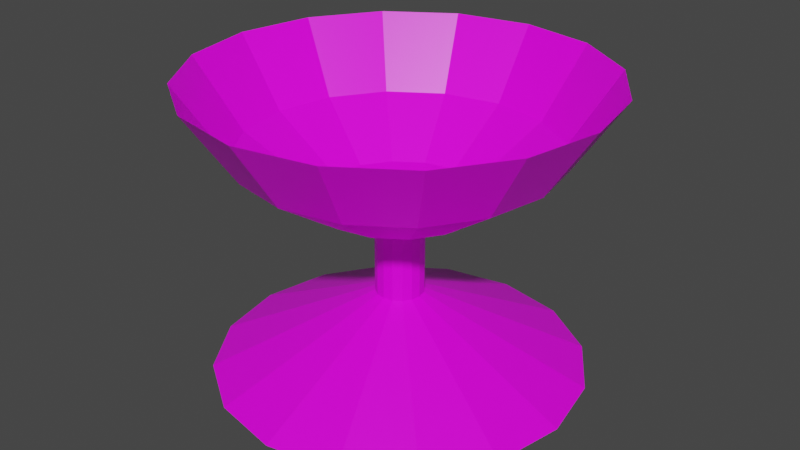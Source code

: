 # Source: lightorb.blend  (saved by Blender 2.81.16; exported with 4.5.12 LTS)
import bpy
from mathutils import Matrix  # noqa: F401  (used for matrix-valued properties, if any)

bpy.ops.wm.read_factory_settings(use_empty=True)
scene = bpy.context.scene
scene.name = 'Scene'

# ---- collections
col_collection = bpy.data.collections.new('Collection'); scene.collection.children.link(col_collection)

# ---- images (referenced by path relative to the original .blend; pixels are not part of the script)
import os
ASSET_DIR = os.environ.get("B2B_ASSET_DIR", "")  # directory of the original .blend (textures are referenced by path, not embedded)
HERE = os.path.dirname(os.path.abspath(__file__))  # packed textures are extracted next to this script under _unpacked/

def load_image(name, relpath, width, height, colorspace="sRGB"):
    """Load a texture the original file referenced (path relative to the .blend, or extracted next to this script)."""
    p = next((c for c in (os.path.join(HERE, relpath), os.path.join(ASSET_DIR, relpath)) if relpath and os.path.exists(c)), "")
    if p:
        img = bpy.data.images.load(p, check_existing=True)
        img.name = name
    else:  # same state as the original file: an image datablock whose file is absent (Cycles renders it pink)
        img = bpy.data.images.new(name, width, height)
        img.source = "FILE"
        img.filepath = "//" + (relpath or name)
    img.colorspace_settings.name = colorspace
    return img
img_boy1_png = load_image('boy1.png', 'Sprites/boy1.png', 1024, 1024, 'sRGB')

# ---- materials (node trees are filled in below, after node groups)
mat_material = bpy.data.materials.new('Material')
mat_material.alpha_threshold = 0.0
mat_material.use_transparent_shadow = False
mat_material.line_color = (0.0, 0.0, 0.0, 1.0)

# ---- material node trees
mat_material.use_nodes = True; mat_material.node_tree.nodes.clear()
_N = mat_material.node_tree.nodes; _L = mat_material.node_tree.links
n0 = _N.new('ShaderNodeOutputMaterial'); n0.name = 'Material Output'; n0.location = (300, 300)
n1 = _N.new('ShaderNodeBsdfPrincipled'); n1.name = 'Principled BSDF'; n1.location = (10, 300)
n1.distribution = 'GGX'
n1.subsurface_method = 'BURLEY'
n1.inputs[2].default_value = 0.4
n1.inputs[3].default_value = 1.45
n1.inputs[27].default_value = (0.0, 0.0, 0.0, 1.0)
n1.inputs[28].default_value = 1.0
n2 = _N.new('ShaderNodeTexImage'); n2.name = 'Image Texture'; n2.location = (-280, 275)
n2.image = img_boy1_png
_L.new(n1.outputs[0], n0.inputs[0])
_L.new(n2.outputs[0], n1.inputs[0])
n0.is_active_output = True

# ---- world
world_world = bpy.data.worlds.new('World'); scene.world = world_world
world_world.use_nodes = True; world_world.node_tree.nodes.clear()
_N = world_world.node_tree.nodes; _L = world_world.node_tree.links
n0 = _N.new('ShaderNodeOutputWorld'); n0.name = 'World Output'; n0.location = (300, 300)
n1 = _N.new('ShaderNodeBackground'); n1.name = 'Background'; n1.location = (10, 300)
n1.inputs[0].default_value = (0.05088, 0.05088, 0.05088, 1.0)
_L.new(n1.outputs[0], n0.inputs[0])
n0.is_active_output = True
world_world.color = (0.05088, 0.05088, 0.05088)
world_world.use_sun_shadow = False
world_world.sun_shadow_jitter_overblur = 0.0

# ---- meshes
me_sphere = bpy.data.meshes.new('Sphere')
me_sphere.from_pydata([(0.0, 0.9239, 1.35), (0.0, 0.3827, 0.8087), (0.3536, 0.8536, 1.35), (0.2706, 0.6533, 1.026), (0.1464, 0.3536, 0.8087), (0.6533, 0.6533, 1.35), (0.5, 0.5, 1.026), (0.2706, 0.2706, 0.8087), (0.8536, 0.3536, 1.35), (0.6533, 0.2706, 1.026), (0.3536, 0.1464, 0.8087), (0.9239, 1.149e-08, 1.35), (0.7071, 7.11e-08, 1.026), (0.3827, 5.62e-08, 0.8087), (0.8536, -0.3536, 1.35), (0.6533, -0.2706, 1.026), (0.3536, -0.1464, 0.8087), (0.6533, -0.6533, 1.35), (0.5, -0.5, 1.026), (0.2706, -0.2706, 0.8087), (0.3536, -0.8536, 1.35), (0.2706, -0.6533, 1.026), (0.1464, -0.3536, 0.8087), (-2.962e-07, -0.9239, 1.35), (-2.664e-07, -0.7071, 1.026), (-1.621e-07, -0.3827, 0.8087), (-0.3536, -0.8536, 1.35), (-0.2706, -0.6533, 1.026), (-0.1464, -0.3536, 0.8087), (-0.6533, -0.6533, 1.35), (-0.5, -0.5, 1.026), (-0.2706, -0.2706, 0.8087), (-0.8536, -0.3536, 1.35), (-0.6533, -0.2706, 1.026), (-0.3536, -0.1464, 0.8087), (-0.9239, 5.181e-07, 1.35), (-0.7071, 4.883e-07, 1.026), (-0.3827, 3.393e-07, 0.8087), (-0.8536, 0.3536, 1.35), (-0.6533, 0.2706, 1.026), (-0.3536, 0.1464, 0.8087), (-0.6533, 0.6533, 1.35), (-0.5, 0.5, 1.026), (-0.2706, 0.2706, 0.8087), (-0.3536, 0.8536, 1.35), (-0.2706, 0.6533, 1.026), (-0.1464, 0.3536, 0.8087), (4.34e-07, 0.7071, 1.026), (0.0, 0.1104, 0.3642), (0.0, 0.1104, 0.7546), (0.04226, 0.102, 0.7546), (0.0781, 0.0781, 0.7546), (0.102, 0.04226, 0.7546), (0.1104, 1.236e-07, 0.7546), (0.102, -0.04226, 0.7546), (0.0781, -0.07809, 0.7546), (0.04226, -0.102, 0.7546), (-4.678e-08, -0.1104, 0.7546), (-0.04226, -0.102, 0.7546), (-0.0781, -0.07809, 0.7546), (-0.102, -0.04226, 0.7546), (-0.1104, 2.053e-07, 0.7546), (-0.102, 0.04226, 0.7546), (-0.0781, 0.0781, 0.7546), (-0.04226, 0.102, 0.7546), (0.04226, 0.102, 0.3642), (0.0781, 0.0781, 0.3642), (0.102, 0.04226, 0.3642), (0.1104, 1.236e-07, 0.3642), (0.102, -0.04226, 0.3642), (0.0781, -0.07809, 0.3642), (0.04226, -0.102, 0.3642), (-4.678e-08, -0.1104, 0.3642), (-0.04226, -0.102, 0.3642), (-0.0781, -0.07809, 0.3642), (-0.102, -0.04226, 0.3642), (-0.1104, 2.053e-07, 0.3642), (-0.102, 0.04226, 0.3642), (-0.0781, 0.0781, 0.3642), (-0.04226, 0.102, 0.3642), (6.197e-09, 0.8453, 0.008179), (0.3235, 0.7809, 0.008179), (0.5977, 0.5977, 0.008179), (0.7809, 0.3235, 0.008179), (0.8453, -1.041e-07, 0.008179), (0.7809, -0.3235, 0.008179), (0.5977, -0.5977, 0.008179), (0.3235, -0.7809, 0.008179), (-3.518e-07, -0.8453, 0.008179), (-0.3235, -0.7809, 0.008179), (-0.5977, -0.5977, 0.008179), (-0.7809, -0.3235, 0.008179), (-0.8453, 5.213e-07, 0.008179), (-0.7809, 0.3235, 0.008179), (-0.5977, 0.5977, 0.008179), (-0.3235, 0.7809, 0.008179)], [], [(51, 50, 4, 7), (47, 0, 2, 3), (1, 47, 3, 4), (3, 2, 5, 6), (4, 3, 6, 7), (52, 51, 7, 10), (7, 6, 9, 10), (53, 52, 10, 13), (6, 5, 8, 9), (54, 53, 13, 16), (9, 8, 11, 12), (10, 9, 12, 13), (55, 54, 16, 19), (12, 11, 14, 15), (13, 12, 15, 16), (16, 15, 18, 19), (56, 55, 19, 22), (15, 14, 17, 18), (19, 18, 21, 22), (57, 56, 22, 25), (18, 17, 20, 21), (58, 57, 25, 28), (21, 20, 23, 24), (22, 21, 24, 25), (59, 58, 28, 31), (24, 23, 26, 27), (25, 24, 27, 28), (28, 27, 30, 31), (60, 59, 31, 34), (27, 26, 29, 30), (31, 30, 33, 34), (61, 60, 34, 37), (30, 29, 32, 33), (62, 61, 37, 40), (33, 32, 35, 36), (34, 33, 36, 37), (36, 35, 38, 39), (37, 36, 39, 40), (63, 62, 40, 43), (40, 39, 42, 43), (64, 63, 43, 46), (39, 38, 41, 42), (70, 71, 87, 86), (42, 41, 44, 45), (43, 42, 45, 46), (50, 49, 1, 4), (45, 44, 0, 47), (46, 45, 47, 1), (60, 61, 76, 75), (49, 64, 46, 1), (53, 54, 69, 68), (61, 62, 77, 76), (54, 55, 70, 69), (62, 63, 78, 77), (55, 56, 71, 70), (64, 49, 48, 79), (63, 64, 79, 78), (56, 57, 72, 71), (49, 50, 65, 48), (57, 58, 73, 72), (50, 51, 66, 65), (58, 59, 74, 73), (51, 52, 67, 66), (59, 60, 75, 74), (52, 53, 68, 67), (69, 70, 86, 85), (76, 77, 93, 92), (68, 69, 85, 84), (75, 76, 92, 91), (67, 68, 84, 83), (74, 75, 91, 90), (66, 67, 83, 82), (73, 74, 90, 89), (65, 66, 82, 81), (72, 73, 89, 88), (78, 79, 95, 94), (48, 65, 81, 80), (71, 72, 88, 87), (77, 78, 94, 93), (79, 48, 80, 95)])
_uv = me_sphere.uv_layers.new(name='UVMap')
_uv.uv.foreach_set('vector', [0.6253, 0.3747, 0.626, 0.3747, 0.6269, 0.3783, 0.6244, 0.3783, 0.6294, 0.3832, 0.6294, 0.3882, 0.6269, 0.3882, 0.6269, 0.3832, 0.6294, 0.3783, 0.6294, 0.3832, 0.6269, 0.3832, 0.6269, 0.3783, 0.6269, 0.3832, 0.6269, 0.3882, 0.6244, 0.3882, 0.6244, 0.3832, 0.6269, 0.3783, 0.6269, 0.3832, 0.6244, 0.3832, 0.6244, 0.3783, 0.6228, 0.3747, 0.6235, 0.3747, 0.6244, 0.3783, 0.6219, 0.3783, 0.6244, 0.3783, 0.6244, 0.3832, 0.6219, 0.3832, 0.6219, 0.3783, 0.6203, 0.3747, 0.621, 0.3747, 0.6219, 0.3783, 0.6194, 0.3783, 0.6244, 0.3832, 0.6244, 0.3882, 0.6219, 0.3882, 0.6219, 0.3832, 0.6178, 0.3747, 0.6185, 0.3747, 0.6194, 0.3783, 0.6169, 0.3783, 0.6219, 0.3832, 0.6219, 0.3882, 0.6194, 0.3882, 0.6194, 0.3832, 0.6219, 0.3783, 0.6219, 0.3832, 0.6194, 0.3832, 0.6194, 0.3783, 0.6153, 0.3747, 0.616, 0.3747, 0.6169, 0.3783, 0.6144, 0.3783, 0.6194, 0.3832, 0.6194, 0.3882, 0.6169, 0.3882, 0.6169, 0.3832, 0.6194, 0.3783, 0.6194, 0.3832, 0.6169, 0.3832, 0.6169, 0.3783, 0.6169, 0.3783, 0.6169, 0.3832, 0.6144, 0.3832, 0.6144, 0.3783, 0.6128, 0.3747, 0.6135, 0.3747, 0.6144, 0.3783, 0.6119, 0.3783, 0.6169, 0.3832, 0.6169, 0.3882, 0.6144, 0.3882, 0.6144, 0.3832, 0.6144, 0.3783, 0.6144, 0.3832, 0.6119, 0.3832, 0.6119, 0.3783, 0.6103, 0.3747, 0.611, 0.3747, 0.6119, 0.3783, 0.6094, 0.3783, 0.6144, 0.3832, 0.6144, 0.3882, 0.6119, 0.3882, 0.6119, 0.3832, 0.6078, 0.3747, 0.6085, 0.3747, 0.6094, 0.3783, 0.6069, 0.3783, 0.6119, 0.3832, 0.6119, 0.3882, 0.6094, 0.3882, 0.6094, 0.3832, 0.6119, 0.3783, 0.6119, 0.3832, 0.6094, 0.3832, 0.6094, 0.3783, 0.6053, 0.3747, 0.606, 0.3747, 0.6069, 0.3783, 0.6044, 0.3783, 0.6094, 0.3832, 0.6094, 0.3882, 0.6069, 0.3882, 0.6069, 0.3832, 0.6094, 0.3783, 0.6094, 0.3832, 0.6069, 0.3832, 0.6069, 0.3783, 0.6069, 0.3783, 0.6069, 0.3832, 0.6044, 0.3832, 0.6044, 0.3783, 0.6028, 0.3747, 0.6035, 0.3747, 0.6044, 0.3783, 0.6019, 0.3783, 0.6069, 0.3832, 0.6069, 0.3882, 0.6044, 0.3882, 0.6044, 0.3832, 0.6044, 0.3783, 0.6044, 0.3832, 0.6019, 0.3832, 0.6019, 0.3783, 0.6003, 0.3747, 0.601, 0.3747, 0.6019, 0.3783, 0.5994, 0.3783, 0.6044, 0.3832, 0.6044, 0.3882, 0.6019, 0.3882, 0.6019, 0.3832, 0.6378, 0.3747, 0.6385, 0.3747, 0.6394, 0.3783, 0.6369, 0.3783, 0.6019, 0.3832, 0.6019, 0.3882, 0.5994, 0.3882, 0.5994, 0.3832, 0.6019, 0.3783, 0.6019, 0.3832, 0.5994, 0.3832, 0.5994, 0.3783, 0.6394, 0.3832, 0.6394, 0.3882, 0.6369, 0.3882, 0.6369, 0.3832, 0.6394, 0.3783, 0.6394, 0.3832, 0.6369, 0.3832, 0.6369, 0.3783, 0.6353, 0.3747, 0.636, 0.3747, 0.6369, 0.3783, 0.6344, 0.3783, 0.6369, 0.3783, 0.6369, 0.3832, 0.6344, 0.3832, 0.6344, 0.3783, 0.6328, 0.3747, 0.6335, 0.3747, 0.6344, 0.3783, 0.6319, 0.3783, 0.6369, 0.3832, 0.6369, 0.3882, 0.6344, 0.3882, 0.6344, 0.3832, 0.6135, 0.3747, 0.6128, 0.3747, 0.6128, 0.3747, 0.6135, 0.3747, 0.6344, 0.3832, 0.6344, 0.3882, 0.6319, 0.3882, 0.6319, 0.3832, 0.6344, 0.3783, 0.6344, 0.3832, 0.6319, 0.3832, 0.6319, 0.3783, 0.6278, 0.3747, 0.6285, 0.3747, 0.6294, 0.3783, 0.6269, 0.3783, 0.6319, 0.3832, 0.6319, 0.3882, 0.6294, 0.3882, 0.6294, 0.3832, 0.6319, 0.3783, 0.6319, 0.3832, 0.6294, 0.3832, 0.6294, 0.3783, 0.601, 0.3747, 0.6003, 0.3747, 0.6003, 0.3747, 0.601, 0.3747, 0.6303, 0.3747, 0.631, 0.3747, 0.6319, 0.3783, 0.6294, 0.3783, 0.6185, 0.3747, 0.6178, 0.3747, 0.6178, 0.3747, 0.6185, 0.3747, 0.6385, 0.3747, 0.6378, 0.3747, 0.6378, 0.3747, 0.6385, 0.3747, 0.616, 0.3747, 0.6153, 0.3747, 0.6153, 0.3747, 0.616, 0.3747, 0.636, 0.3747, 0.6353, 0.3747, 0.6353, 0.3747, 0.636, 0.3747, 0.6135, 0.3747, 0.6128, 0.3747, 0.6128, 0.3747, 0.6135, 0.3747, 0.631, 0.3747, 0.6303, 0.3747, 0.6303, 0.3747, 0.631, 0.3747, 0.6335, 0.3747, 0.6328, 0.3747, 0.6328, 0.3747, 0.6335, 0.3747, 0.611, 0.3747, 0.6103, 0.3747, 0.6103, 0.3747, 0.611, 0.3747, 0.6285, 0.3747, 0.6278, 0.3747, 0.6278, 0.3747, 0.6285, 0.3747, 0.6085, 0.3747, 0.6078, 0.3747, 0.6078, 0.3747, 0.6085, 0.3747, 0.626, 0.3747, 0.6253, 0.3747, 0.6253, 0.3747, 0.626, 0.3747, 0.606, 0.3747, 0.6053, 0.3747, 0.6053, 0.3747, 0.606, 0.3747, 0.6235, 0.3747, 0.6228, 0.3747, 0.6228, 0.3747, 0.6235, 0.3747, 0.6035, 0.3747, 0.6028, 0.3747, 0.6028, 0.3747, 0.6035, 0.3747, 0.621, 0.3747, 0.6203, 0.3747, 0.6203, 0.3747, 0.621, 0.3747, 0.616, 0.3747, 0.6153, 0.3747, 0.6153, 0.3747, 0.616, 0.3747, 0.6385, 0.3747, 0.6378, 0.3747, 0.6378, 0.3747, 0.6385, 0.3747, 0.6185, 0.3747, 0.6178, 0.3747, 0.6178, 0.3747, 0.6185, 0.3747, 0.601, 0.3747, 0.6003, 0.3747, 0.6003, 0.3747, 0.601, 0.3747, 0.621, 0.3747, 0.6203, 0.3747, 0.6203, 0.3747, 0.621, 0.3747, 0.6035, 0.3747, 0.6028, 0.3747, 0.6028, 0.3747, 0.6035, 0.3747, 0.6235, 0.3747, 0.6228, 0.3747, 0.6228, 0.3747, 0.6235, 0.3747, 0.606, 0.3747, 0.6053, 0.3747, 0.6053, 0.3747, 0.606, 0.3747, 0.626, 0.3747, 0.6253, 0.3747, 0.6253, 0.3747, 0.626, 0.3747, 0.6085, 0.3747, 0.6078, 0.3747, 0.6078, 0.3747, 0.6085, 0.3747, 0.6335, 0.3747, 0.6328, 0.3747, 0.6328, 0.3747, 0.6335, 0.3747, 0.6285, 0.3747, 0.6278, 0.3747, 0.6278, 0.3747, 0.6285, 0.3747, 0.611, 0.3747, 0.6103, 0.3747, 0.6103, 0.3747, 0.611, 0.3747, 0.636, 0.3747, 0.6353, 0.3747, 0.6353, 0.3747, 0.636, 0.3747, 0.631, 0.3747, 0.6303, 0.3747, 0.6303, 0.3747, 0.631, 0.3747])
me_sphere.materials.append(mat_material)
me_sphere.use_remesh_fix_poles = True
me_sphere.use_remesh_preserve_attributes = False
me_sphere.use_mirror_vertex_groups = False
me_sphere.update()

# ---- objects
ob_sphere = bpy.data.objects.new('Sphere', me_sphere)

# ---- transforms, parenting, visibility, modifiers, constraints
ob_sphere.location = (0.0, 0.0, 0.0)
ob_sphere.lineart.crease_threshold = 0.0

# ---- collection membership
col_collection.objects.link(ob_sphere)

# ---- scene / render settings (as saved in the file)
scene.frame_start = 1; scene.frame_end = 250; scene.frame_set(1)
scene.render.engine = 'BLENDER_EEVEE_NEXT'
scene.cycles.use_denoising = False
scene.cycles.samples = 128
scene.cycles.sampling_pattern = 'TABULATED_SOBOL'
scene.cycles.use_adaptive_sampling = False
scene.cycles.use_light_tree = False
scene.view_settings.view_transform = 'Filmic'
bpy.context.view_layer.update()

# ---- added for rendering (the .blend has no active camera and no usable light): camera, sun
cam_auto = bpy.data.cameras.new('AutoCamera')
cam_auto.lens = 50.0
cam_auto.sensor_width = 36.0
cam_auto.clip_end = 1000.0
ob_auto_camera = bpy.data.objects.new('AutoCamera', cam_auto)
scene.collection.objects.link(ob_auto_camera)
ob_auto_camera.location = (2.71782, -3.26139, 2.85332)
ob_auto_camera.rotation_euler = (1.09748, -7.21219e-08, 0.694738)
scene.camera = ob_auto_camera
light_auto_sun = bpy.data.lights.new('AutoSun', 'SUN')
light_auto_sun.energy = 3.0
light_auto_sun.angle = 0.0523599
ob_auto_sun = bpy.data.objects.new('AutoSun', light_auto_sun)
scene.collection.objects.link(ob_auto_sun)
ob_auto_sun.rotation_euler = (0.872665, 0.174533, 0.523599)
bpy.context.view_layer.update()
